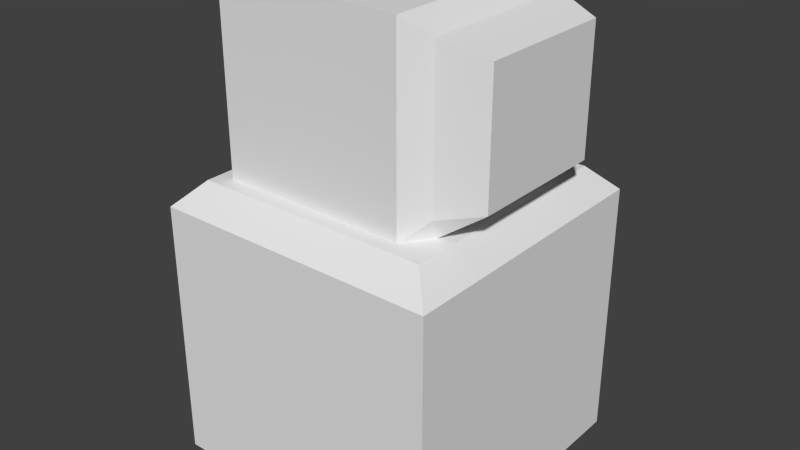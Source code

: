 # Source: dorkabox.blend  (saved by Blender 2.72.0; exported with 4.5.12 LTS)
import bpy
from mathutils import Matrix  # noqa: F401  (used for matrix-valued properties, if any)

bpy.ops.wm.read_factory_settings(use_empty=True)
scene = bpy.context.scene
scene.name = 'Scene'

# ---- collections
col_collection_1 = bpy.data.collections.new('Collection 1'); scene.collection.children.link(col_collection_1)

# ---- materials (node trees are filled in below, after node groups)
mat_material = bpy.data.materials.new('Material')
mat_material.alpha_threshold = 0.0
mat_material.use_transparent_shadow = False
mat_material.roughness = 0.5
mat_material.line_color = (0.0, 0.0, 0.0, 1.0)

# ---- material node trees

# ---- world
world_world = bpy.data.worlds.new('World'); scene.world = world_world
world_world.color = (0.05088, 0.05088, 0.05088)
world_world.use_sun_shadow = False
world_world.sun_shadow_jitter_overblur = 0.0
world_world.cycles.sampling_method = 'MANUAL'
world_world.cycles.sample_map_resolution = 256

# ---- meshes
me_cube = bpy.data.meshes.new('Cube')
me_cube.from_pydata([(1.0, 1.0, -1.0), (1.0, -1.0, -1.0), (-1.0, -1.0, -1.0), (-1.0, 1.0, -1.0), (-0.7217, 0.7217, 2.279), (-0.7217, -0.7217, 2.279), (-0.7217, -0.7217, 1.0), (-0.7217, 0.7217, 1.0), (0.8287, 0.8287, 1.0), (1.0, 1.0, 0.8287), (1.0, -1.0, 0.8287), (0.8287, -0.8287, 1.0), (-1.0, -1.0, 0.8287), (-0.8287, -0.8287, 1.0), (-0.8287, 0.8287, 1.0), (-1.0, 1.0, 0.8287), (1.019, -0.4845, 2.069), (1.019, 0.4845, 2.069), (1.019, 0.4845, 1.21), (1.019, -0.4845, 1.21), (0.5873, -0.7217, 2.279), (0.7217, -0.5796, 2.153), (0.7217, 0.5796, 2.153), (0.5873, 0.7217, 2.279), (0.5873, 0.7217, 1.0), (0.7217, 0.5796, 1.126), (0.7217, 0.5873, 1.0), (0.8168, 0.8168, 1.0), (0.7217, -0.5796, 1.126), (0.5873, -0.7217, 1.0), (0.8286, -0.8286, 1.0), (0.7217, -0.5319, 1.0)], [], [(0, 1, 2, 3), (6, 29, 20, 5), (28, 31, 26, 25, 18, 19), (14, 13, 6, 7), (0, 9, 10, 1), (7, 6, 5, 4), (2, 12, 15, 3), (8, 14, 7, 24, 27), (1, 10, 12, 2), (8, 11, 10, 9), (9, 15, 14, 8), (11, 13, 12, 10), (13, 14, 15, 12), (9, 0, 3, 15), (22, 21, 16, 17), (25, 22, 17, 18), (24, 7, 4, 23), (19, 18, 17, 16), (13, 11, 30, 29, 6), (23, 4, 5, 20), (11, 8, 27, 26, 31, 30), (24, 25, 26, 27), (28, 29, 30, 31), (22, 25, 24, 23), (28, 21, 20, 29), (23, 20, 21, 22), (21, 28, 19, 16)])
_uv = me_cube.uv_layers.new(name='UVMap')
_uv.uv.foreach_set('vector', [1.822e-08, 0.3119, 0.3057, 0.3119, 0.3057, 0.6238, 0.0, 0.6238, 0.609, 0.8977, 0.609, 0.6946, 0.8045, 0.6946, 0.8045, 0.8977, 0.2662, 0.6238, 0.2662, 0.6312, 0.2662, 0.8058, 0.2662, 0.8046, 0.2207, 0.7897, 0.2207, 0.6386, 0.3284, 0.5971, 0.3284, 0.3387, 0.3446, 0.3554, 0.3446, 0.5804, 0.8885, 0.6238, 0.609, 0.6238, 0.609, 0.3119, 0.8885, 0.3119, 1.0, 0.6238, 1.0, 0.8489, 0.8045, 0.8489, 0.8045, 0.6238, 0.3057, 0.0, 0.3057, 0.2852, 1.002e-07, 0.2852, 0.0, 0.0, 0.5796, 0.5969, 0.3284, 0.5971, 0.3446, 0.5804, 0.543, 0.5803, 0.5778, 0.595, 0.6099, 0.0, 0.6099, 0.2852, 0.3057, 0.2852, 0.3057, 1.859e-08, 0.5796, 0.5969, 0.5796, 0.3384, 0.609, 0.3119, 0.609, 0.6238, 0.609, 0.6238, 0.3057, 0.6241, 0.3284, 0.5971, 0.5796, 0.5969, 0.5865, 0.3119, 0.3345, 0.3119, 0.3057, 0.2852, 0.6099, 0.2852, 0.2796, 0.3119, 0.02619, 0.3119, 1.002e-07, 0.2852, 0.3057, 0.2852, 0.6099, 0.0, 0.8894, 5.577e-08, 0.8894, 0.3103, 0.6099, 0.3103, 0.1991, 0.6717, 0.02186, 0.6715, 0.03651, 0.6238, 0.1846, 0.6239, 0.482, 0.6718, 0.325, 0.6718, 0.3379, 0.6241, 0.4691, 0.6241, 0.5013, 0.6949, 0.5013, 0.898, 0.3057, 0.898, 0.3057, 0.6949, 0.9357, 0.8489, 0.9357, 1.0, 0.8045, 1.0, 0.8045, 0.8489, 0.3284, 0.3387, 0.5796, 0.3384, 0.5796, 0.3385, 0.543, 0.3552, 0.3446, 0.3554, 0.2207, 0.695, 0.2207, 0.8975, 5.467e-08, 0.8972, 0.0, 0.6948, 0.5796, 0.3384, 0.5796, 0.5969, 0.5778, 0.595, 0.5634, 0.5593, 0.5634, 0.3847, 0.5796, 0.3385, 0.543, 0.5803, 0.561, 0.5579, 0.5634, 0.5593, 0.5778, 0.595, 0.561, 0.3772, 0.543, 0.3552, 0.5796, 0.3385, 0.5634, 0.3847, 0.325, 0.6718, 0.482, 0.6718, 0.5013, 0.6949, 0.3057, 0.6949, 0.6282, 0.6715, 0.7852, 0.6715, 0.8045, 0.6946, 0.609, 0.6946, 0.2207, 0.695, 0.0, 0.6948, 0.02186, 0.6715, 0.1991, 0.6717, 0.7852, 0.6715, 0.6282, 0.6715, 0.6411, 0.6238, 0.7724, 0.6238])
me_cube.materials.append(mat_material)
me_cube.use_remesh_preserve_volume = False
me_cube.use_remesh_preserve_attributes = False
me_cube.use_mirror_vertex_groups = False
me_cube.update()

# ---- objects
ob_cube = bpy.data.objects.new('Cube', me_cube)

# ---- transforms, parenting, visibility, modifiers, constraints
ob_cube.location = (0.0, 0.0, 1.0)
ob_cube.lock_rotations_4d = False
ob_cube.empty_display_type = 'ARROWS'
ob_cube.lineart.crease_threshold = 0.0

# ---- collection membership
col_collection_1.objects.link(ob_cube)

# ---- scene / render settings (as saved in the file)
scene.frame_start = 1; scene.frame_end = 250; scene.frame_set(1)
scene.render.engine = 'BLENDER_EEVEE_NEXT'
scene.render.resolution_percentage = 50
scene.render.dither_intensity = 0.0
scene.cycles.use_denoising = False
scene.cycles.samples = 10
scene.cycles.sampling_pattern = 'TABULATED_SOBOL'
scene.cycles.light_sampling_threshold = 0.0
scene.cycles.use_adaptive_sampling = False
scene.cycles.use_light_tree = False
scene.cycles.blur_glossy = 0.0
scene.cycles.pixel_filter_type = 'GAUSSIAN'
scene.cycles.sample_clamp_indirect = 0.0
scene.view_settings.view_transform = 'Standard'
bpy.context.view_layer.update()

# ---- added for rendering (the .blend has no active camera and no usable light): camera, sun
cam_auto = bpy.data.cameras.new('AutoCamera')
cam_auto.lens = 50.0
cam_auto.sensor_width = 36.0
cam_auto.clip_end = 1000.0
ob_auto_camera = bpy.data.objects.new('AutoCamera', cam_auto)
scene.collection.objects.link(ob_auto_camera)
ob_auto_camera.location = (4.02446, -4.81773, 4.85127)
ob_auto_camera.rotation_euler = (1.09748, -7.21219e-08, 0.694738)
scene.camera = ob_auto_camera
light_auto_sun = bpy.data.lights.new('AutoSun', 'SUN')
light_auto_sun.energy = 3.0
light_auto_sun.angle = 0.0523599
ob_auto_sun = bpy.data.objects.new('AutoSun', light_auto_sun)
scene.collection.objects.link(ob_auto_sun)
ob_auto_sun.rotation_euler = (0.872665, 0.174533, 0.523599)
bpy.context.view_layer.update()
